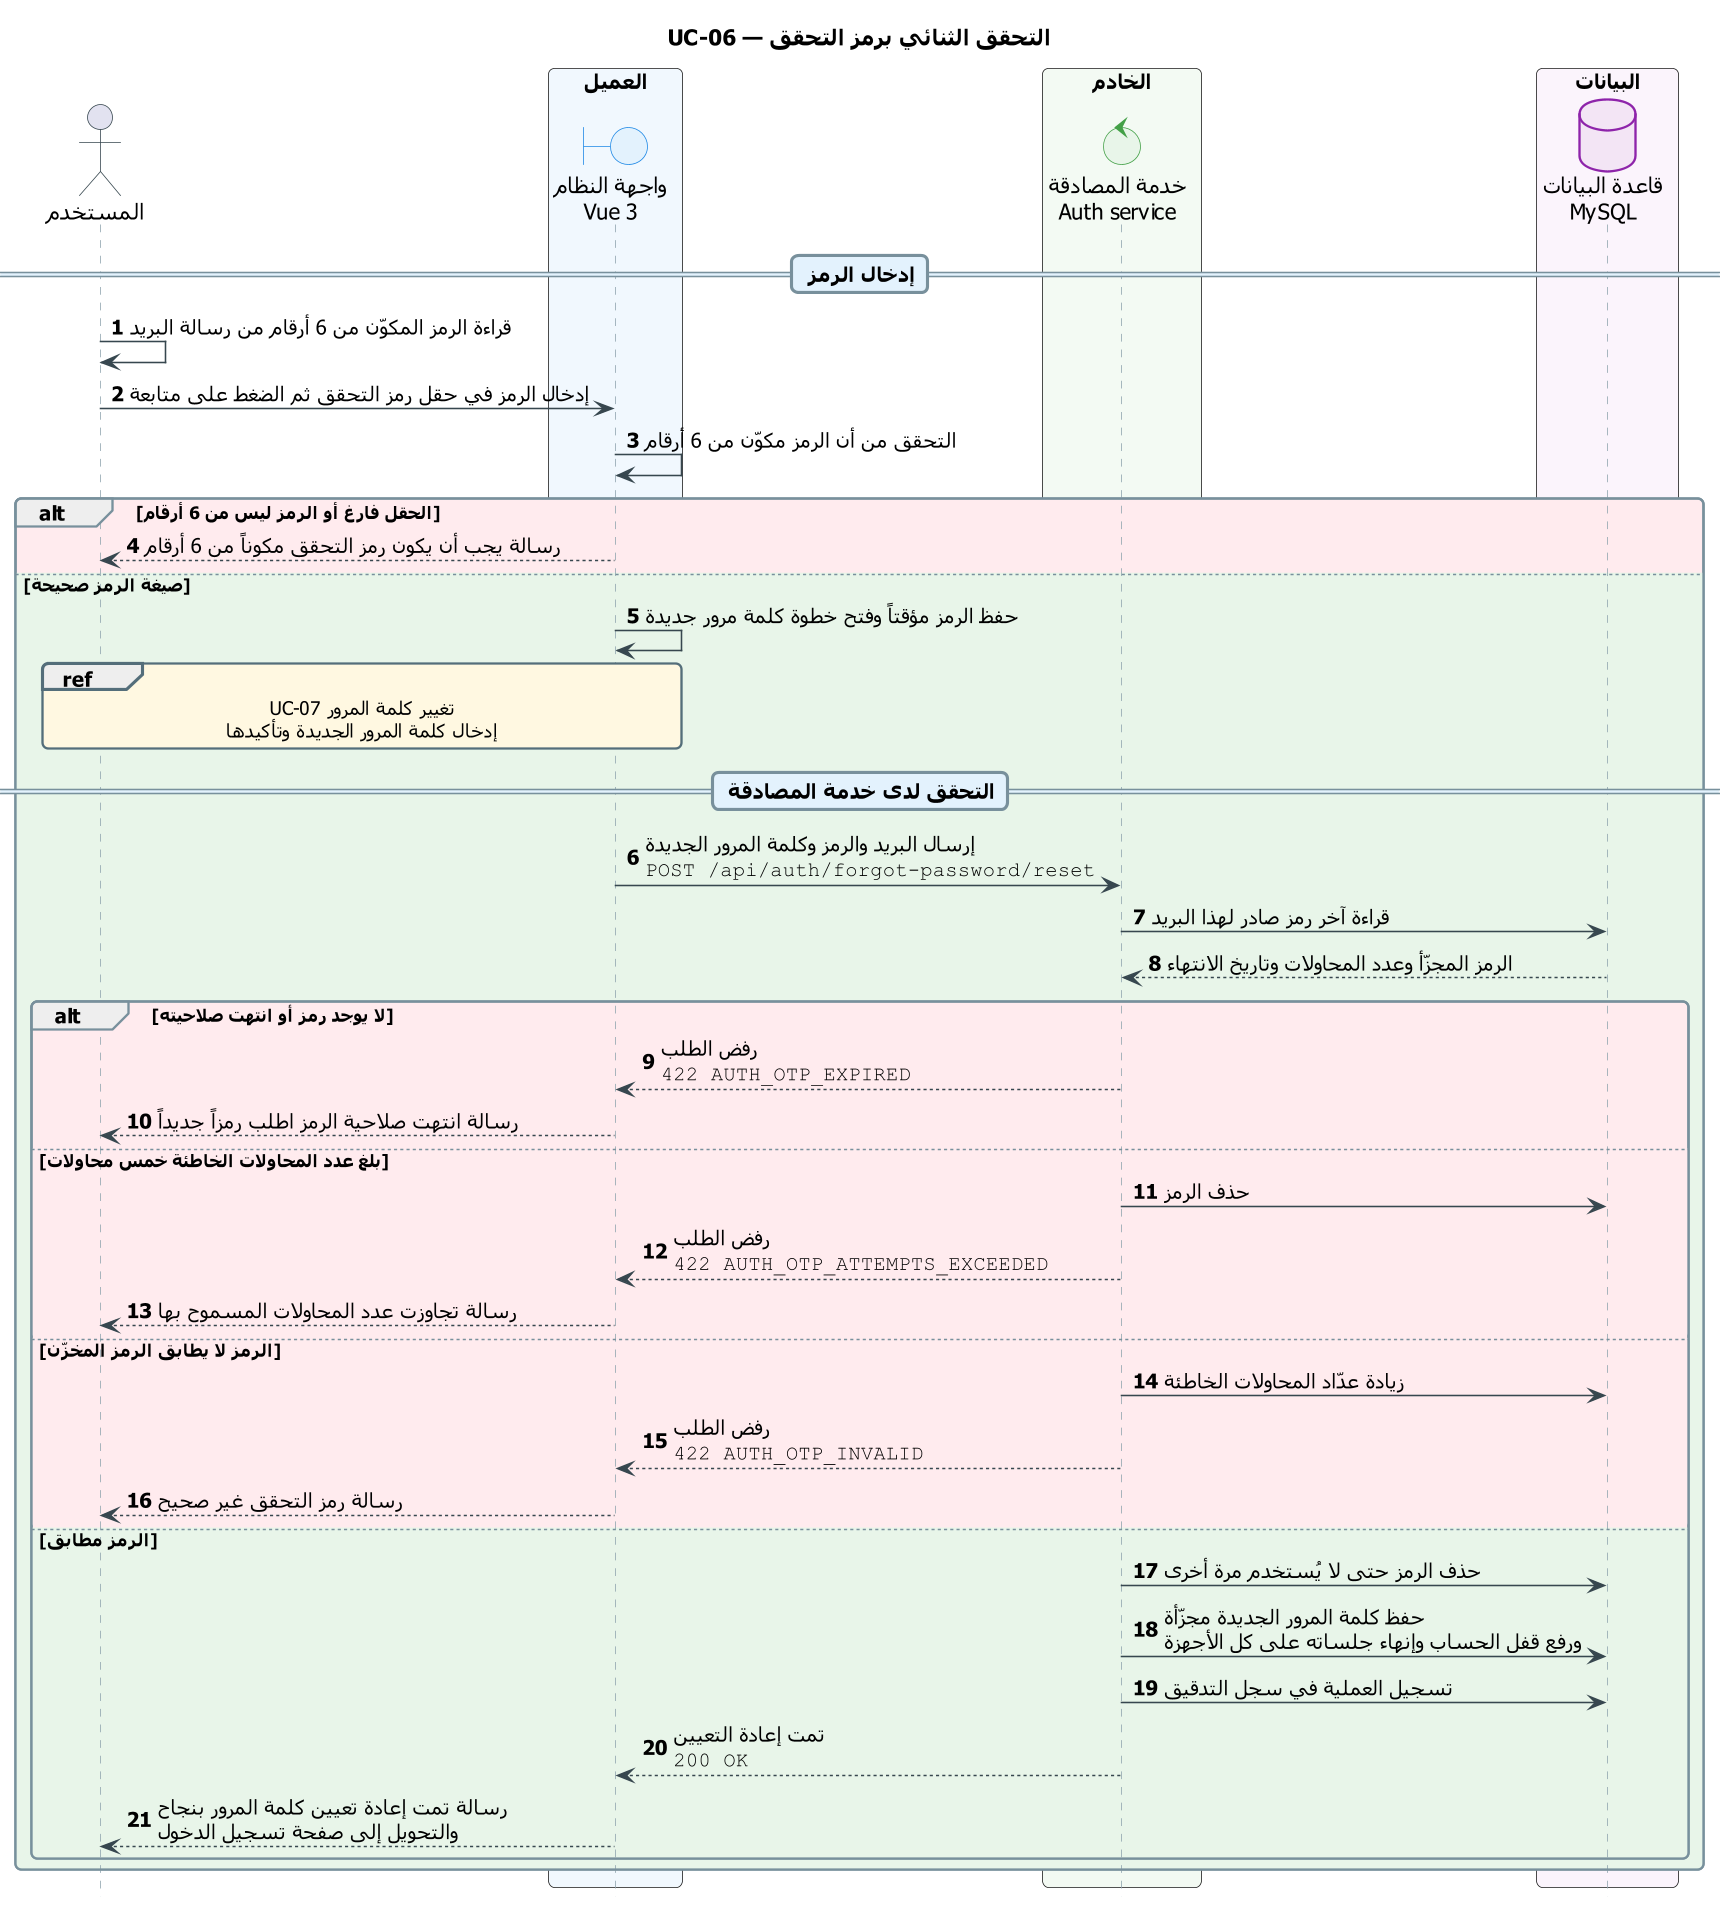

The diagram above was rendered by PlantUML. Its source (embedded in the PNG):
@startuml UC-06_otp_verification
skinparam dpi 150
' ===== النمط الموحّد (انسخه مع المخطط) =====
skinparam defaultFontName Tahoma
skinparam shadowing false
skinparam roundcorner 8
skinparam ParticipantPadding 14
skinparam BoxPadding 10
skinparam NoteBackgroundColor #FFF8E1
skinparam NoteBorderColor #FFB300
skinparam ParticipantBackgroundColor #ECEFF1
skinparam ParticipantBorderColor #546E7A
skinparam ActorBorderColor #37474F
skinparam BoundaryBackgroundColor #E3F2FD
skinparam BoundaryBorderColor #1E88E5
skinparam ControlBackgroundColor #E8F5E9
skinparam ControlBorderColor #43A047
skinparam DatabaseBackgroundColor #F3E5F5
skinparam DatabaseBorderColor #8E24AA
skinparam sequence {
  ArrowColor #37474F
  LifeLineBorderColor #90A4AE
  GroupBorderColor #78909C
  DividerBackgroundColor #E3F2FD
  DividerBorderColor #78909C
  ReferenceBackgroundColor #FFF8E1
  ReferenceBorderColor #546E7A
}
hide footbox
autonumber
' ===== المخطط =====
title UC-06 — التحقق الثنائي برمز التحقق

actor "المستخدم" as U
box "العميل" #F1F8FE
  boundary "واجهة النظام\nVue 3" as UI
end box
box "الخادم" #F3FAF3
  control "خدمة المصادقة\nAuth service" as AUTH
end box
box "البيانات" #FBF4FC
  database "قاعدة البيانات\nMySQL" as DB
end box

== إدخال الرمز ==
U -> U : قراءة الرمز المكوّن من 6 أرقام من رسالة البريد
U -> UI : إدخال الرمز في حقل رمز التحقق ثم الضغط على متابعة
UI -> UI : التحقق من أن الرمز مكوّن من 6 أرقام
alt #FFEBEE الحقل فارغ أو الرمز ليس من 6 أرقام
  UI --> U : رسالة يجب أن يكون رمز التحقق مكوناً من 6 أرقام
else #E8F5E9 صيغة الرمز صحيحة
  UI -> UI : حفظ الرمز مؤقتاً وفتح خطوة كلمة مرور جديدة
  ref over U, UI : UC-07 تغيير كلمة المرور\nإدخال كلمة المرور الجديدة وتأكيدها

  == التحقق لدى خدمة المصادقة ==
  UI -> AUTH : إرسال البريد والرمز وكلمة المرور الجديدة\n""POST /api/auth/forgot-password/reset""
  AUTH -> DB : قراءة آخر رمز صادر لهذا البريد
  DB --> AUTH : الرمز المجزّأ وعدد المحاولات وتاريخ الانتهاء
  alt #FFEBEE لا يوجد رمز أو انتهت صلاحيته
    AUTH --> UI : رفض الطلب\n""422 AUTH_OTP_EXPIRED""
    UI --> U : رسالة انتهت صلاحية الرمز اطلب رمزاً جديداً
  else #FFEBEE بلغ عدد المحاولات الخاطئة خمس محاولات
    AUTH -> DB : حذف الرمز
    AUTH --> UI : رفض الطلب\n""422 AUTH_OTP_ATTEMPTS_EXCEEDED""
    UI --> U : رسالة تجاوزت عدد المحاولات المسموح بها
  else #FFEBEE الرمز لا يطابق الرمز المخزّن
    AUTH -> DB : زيادة عدّاد المحاولات الخاطئة
    AUTH --> UI : رفض الطلب\n""422 AUTH_OTP_INVALID""
    UI --> U : رسالة رمز التحقق غير صحيح
  else #E8F5E9 الرمز مطابق
    AUTH -> DB : حذف الرمز حتى لا يُستخدم مرة أخرى
    AUTH -> DB : حفظ كلمة المرور الجديدة مجزّأة\nورفع قفل الحساب وإنهاء جلساته على كل الأجهزة
    AUTH -> DB : تسجيل العملية في سجل التدقيق
    AUTH --> UI : تمت إعادة التعيين\n""200 OK""
    UI --> U : رسالة تمت إعادة تعيين كلمة المرور بنجاح\nوالتحويل إلى صفحة تسجيل الدخول
  end
end
@enduml